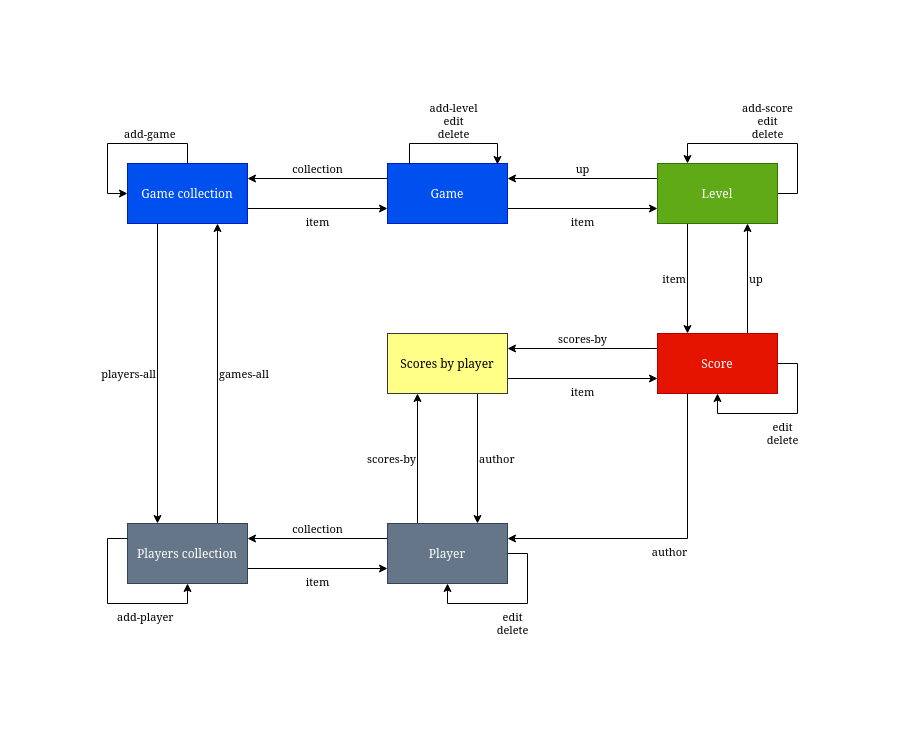

The diagram above was exported from draw.io. Its source (the exported page's mxGraphModel, read from the mxfile embedded in the PNG):
<mxGraphModel dx="1422" dy="724" grid="1" gridSize="10" guides="1" tooltips="1" connect="1" arrows="1" fold="1" page="1" pageScale="1" pageWidth="850" pageHeight="1100" math="0" shadow="0">
  <root>
    <mxCell id="0" />
    <mxCell id="1" parent="0" />
    <mxCell id="6rcwiWT_UB9iDw384iaI-23" value="item" style="edgeStyle=orthogonalEdgeStyle;rounded=0;orthogonalLoop=1;jettySize=auto;html=1;exitX=1;exitY=0.75;exitDx=0;exitDy=0;entryX=0;entryY=0.75;entryDx=0;entryDy=0;verticalAlign=top;labelPosition=center;verticalLabelPosition=bottom;align=center;" edge="1" parent="1" source="6rcwiWT_UB9iDw384iaI-1" target="6rcwiWT_UB9iDw384iaI-2">
      <mxGeometry relative="1" as="geometry" />
    </mxCell>
    <mxCell id="6rcwiWT_UB9iDw384iaI-72" value="players-all" style="edgeStyle=orthogonalEdgeStyle;rounded=0;orthogonalLoop=1;jettySize=auto;html=1;exitX=0.25;exitY=1;exitDx=0;exitDy=0;entryX=0.25;entryY=0;entryDx=0;entryDy=0;verticalAlign=middle;labelPosition=left;verticalLabelPosition=middle;align=right;" edge="1" parent="1" source="6rcwiWT_UB9iDw384iaI-1" target="6rcwiWT_UB9iDw384iaI-10">
      <mxGeometry relative="1" as="geometry" />
    </mxCell>
    <mxCell id="6rcwiWT_UB9iDw384iaI-1" value="Game collection" style="rounded=0;whiteSpace=wrap;html=1;fillColor=#0050ef;strokeColor=#001DBC;fontColor=#ffffff;" vertex="1" parent="1">
      <mxGeometry x="120" y="120" width="120" height="60" as="geometry" />
    </mxCell>
    <mxCell id="6rcwiWT_UB9iDw384iaI-24" value="collection" style="edgeStyle=orthogonalEdgeStyle;rounded=0;orthogonalLoop=1;jettySize=auto;html=1;entryX=1;entryY=0.25;entryDx=0;entryDy=0;verticalAlign=bottom;exitX=0;exitY=0.25;exitDx=0;exitDy=0;labelPosition=center;verticalLabelPosition=top;align=center;" edge="1" parent="1" source="6rcwiWT_UB9iDw384iaI-2" target="6rcwiWT_UB9iDw384iaI-1">
      <mxGeometry relative="1" as="geometry" />
    </mxCell>
    <mxCell id="6rcwiWT_UB9iDw384iaI-25" value="&lt;div&gt;item&lt;/div&gt;&lt;div&gt;&lt;br&gt;&lt;/div&gt;" style="edgeStyle=orthogonalEdgeStyle;rounded=0;orthogonalLoop=1;jettySize=auto;html=1;entryX=0;entryY=0.75;entryDx=0;entryDy=0;verticalAlign=top;exitX=1;exitY=0.75;exitDx=0;exitDy=0;" edge="1" parent="1" source="6rcwiWT_UB9iDw384iaI-2" target="6rcwiWT_UB9iDw384iaI-3">
      <mxGeometry relative="1" as="geometry" />
    </mxCell>
    <mxCell id="6rcwiWT_UB9iDw384iaI-2" value="Game" style="rounded=0;whiteSpace=wrap;html=1;fillColor=#0050ef;strokeColor=#001DBC;fontColor=#ffffff;" vertex="1" parent="1">
      <mxGeometry x="380" y="120" width="120" height="60" as="geometry" />
    </mxCell>
    <mxCell id="6rcwiWT_UB9iDw384iaI-26" value="&lt;div&gt;up&lt;/div&gt;" style="edgeStyle=orthogonalEdgeStyle;rounded=0;orthogonalLoop=1;jettySize=auto;html=1;entryX=1;entryY=0.25;entryDx=0;entryDy=0;verticalAlign=bottom;exitX=0;exitY=0.25;exitDx=0;exitDy=0;labelPosition=center;verticalLabelPosition=top;align=center;" edge="1" parent="1" source="6rcwiWT_UB9iDw384iaI-3" target="6rcwiWT_UB9iDw384iaI-2">
      <mxGeometry relative="1" as="geometry" />
    </mxCell>
    <mxCell id="6rcwiWT_UB9iDw384iaI-39" value="&lt;div&gt;add-score&lt;/div&gt;&lt;div&gt;edit&lt;/div&gt;&lt;div&gt;delete&lt;br&gt;&lt;/div&gt;" style="edgeStyle=orthogonalEdgeStyle;rounded=0;orthogonalLoop=1;jettySize=auto;html=1;exitX=1;exitY=0.5;exitDx=0;exitDy=0;verticalAlign=bottom;entryX=0.25;entryY=0;entryDx=0;entryDy=0;labelPosition=center;verticalLabelPosition=top;align=center;" edge="1" parent="1" source="6rcwiWT_UB9iDw384iaI-3" target="6rcwiWT_UB9iDw384iaI-3">
      <mxGeometry relative="1" as="geometry">
        <mxPoint x="720" y="100" as="targetPoint" />
        <Array as="points">
          <mxPoint x="790" y="150" />
          <mxPoint x="790" y="100" />
          <mxPoint x="680" y="100" />
        </Array>
      </mxGeometry>
    </mxCell>
    <mxCell id="6rcwiWT_UB9iDw384iaI-41" value="item" style="edgeStyle=orthogonalEdgeStyle;rounded=0;orthogonalLoop=1;jettySize=auto;html=1;exitX=0.25;exitY=1;exitDx=0;exitDy=0;entryX=0.25;entryY=0;entryDx=0;entryDy=0;verticalAlign=middle;labelPosition=left;verticalLabelPosition=middle;align=right;" edge="1" parent="1" source="6rcwiWT_UB9iDw384iaI-3" target="6rcwiWT_UB9iDw384iaI-8">
      <mxGeometry relative="1" as="geometry" />
    </mxCell>
    <mxCell id="6rcwiWT_UB9iDw384iaI-3" value="Level" style="rounded=0;whiteSpace=wrap;html=1;fillColor=#60a917;strokeColor=#2D7600;fontColor=#ffffff;" vertex="1" parent="1">
      <mxGeometry x="650" y="120" width="120" height="60" as="geometry" />
    </mxCell>
    <mxCell id="6rcwiWT_UB9iDw384iaI-45" value="item" style="edgeStyle=orthogonalEdgeStyle;rounded=0;orthogonalLoop=1;jettySize=auto;html=1;exitX=1;exitY=0.75;exitDx=0;exitDy=0;entryX=0;entryY=0.75;entryDx=0;entryDy=0;verticalAlign=top;" edge="1" parent="1" source="6rcwiWT_UB9iDw384iaI-7" target="6rcwiWT_UB9iDw384iaI-8">
      <mxGeometry relative="1" as="geometry" />
    </mxCell>
    <mxCell id="6rcwiWT_UB9iDw384iaI-55" value="author" style="edgeStyle=orthogonalEdgeStyle;rounded=0;orthogonalLoop=1;jettySize=auto;html=1;exitX=0.75;exitY=1;exitDx=0;exitDy=0;entryX=0.75;entryY=0;entryDx=0;entryDy=0;verticalAlign=middle;labelPosition=right;verticalLabelPosition=middle;align=left;" edge="1" parent="1" source="6rcwiWT_UB9iDw384iaI-7" target="6rcwiWT_UB9iDw384iaI-9">
      <mxGeometry relative="1" as="geometry" />
    </mxCell>
    <mxCell id="6rcwiWT_UB9iDw384iaI-7" value="Scores by player" style="rounded=0;whiteSpace=wrap;html=1;fillColor=#ffff88;strokeColor=#36393d;" vertex="1" parent="1">
      <mxGeometry x="380" y="290" width="120" height="60" as="geometry" />
    </mxCell>
    <mxCell id="6rcwiWT_UB9iDw384iaI-42" value="up" style="edgeStyle=orthogonalEdgeStyle;rounded=0;orthogonalLoop=1;jettySize=auto;html=1;exitX=0.75;exitY=0;exitDx=0;exitDy=0;entryX=0.75;entryY=1;entryDx=0;entryDy=0;verticalAlign=middle;labelPosition=right;verticalLabelPosition=middle;align=left;" edge="1" parent="1" source="6rcwiWT_UB9iDw384iaI-8" target="6rcwiWT_UB9iDw384iaI-3">
      <mxGeometry relative="1" as="geometry" />
    </mxCell>
    <mxCell id="6rcwiWT_UB9iDw384iaI-44" value="scores-by" style="edgeStyle=orthogonalEdgeStyle;rounded=0;orthogonalLoop=1;jettySize=auto;html=1;exitX=0;exitY=0.25;exitDx=0;exitDy=0;entryX=1;entryY=0.25;entryDx=0;entryDy=0;verticalAlign=bottom;labelPosition=center;verticalLabelPosition=top;align=center;" edge="1" parent="1" source="6rcwiWT_UB9iDw384iaI-8" target="6rcwiWT_UB9iDw384iaI-7">
      <mxGeometry relative="1" as="geometry" />
    </mxCell>
    <mxCell id="6rcwiWT_UB9iDw384iaI-8" value="Score" style="rounded=0;whiteSpace=wrap;html=1;fillColor=#e51400;strokeColor=#B20000;fontColor=#ffffff;" vertex="1" parent="1">
      <mxGeometry x="650" y="290" width="120" height="60" as="geometry" />
    </mxCell>
    <mxCell id="6rcwiWT_UB9iDw384iaI-56" value="scores-by" style="edgeStyle=orthogonalEdgeStyle;rounded=0;orthogonalLoop=1;jettySize=auto;html=1;exitX=0.25;exitY=0;exitDx=0;exitDy=0;entryX=0.25;entryY=1;entryDx=0;entryDy=0;verticalAlign=middle;labelPosition=left;verticalLabelPosition=middle;align=right;" edge="1" parent="1" source="6rcwiWT_UB9iDw384iaI-9" target="6rcwiWT_UB9iDw384iaI-7">
      <mxGeometry relative="1" as="geometry" />
    </mxCell>
    <mxCell id="6rcwiWT_UB9iDw384iaI-69" value="collection" style="edgeStyle=orthogonalEdgeStyle;rounded=0;orthogonalLoop=1;jettySize=auto;html=1;exitX=0;exitY=0.25;exitDx=0;exitDy=0;entryX=1;entryY=0.25;entryDx=0;entryDy=0;verticalAlign=bottom;labelPosition=center;verticalLabelPosition=top;align=center;" edge="1" parent="1" source="6rcwiWT_UB9iDw384iaI-9" target="6rcwiWT_UB9iDw384iaI-10">
      <mxGeometry relative="1" as="geometry" />
    </mxCell>
    <mxCell id="6rcwiWT_UB9iDw384iaI-76" value="author" style="edgeStyle=orthogonalEdgeStyle;rounded=0;orthogonalLoop=1;jettySize=auto;html=1;exitX=0.25;exitY=1;exitDx=0;exitDy=0;entryX=1;entryY=0.25;entryDx=0;entryDy=0;verticalAlign=top;labelPosition=center;verticalLabelPosition=bottom;align=center;" edge="1" parent="1" source="6rcwiWT_UB9iDw384iaI-8" target="6rcwiWT_UB9iDw384iaI-9">
      <mxGeometry relative="1" as="geometry" />
    </mxCell>
    <mxCell id="6rcwiWT_UB9iDw384iaI-9" value="Player" style="rounded=0;whiteSpace=wrap;html=1;fillColor=#647687;strokeColor=#314354;fontColor=#ffffff;" vertex="1" parent="1">
      <mxGeometry x="380" y="480" width="120" height="60" as="geometry" />
    </mxCell>
    <mxCell id="6rcwiWT_UB9iDw384iaI-70" value="item" style="edgeStyle=orthogonalEdgeStyle;rounded=0;orthogonalLoop=1;jettySize=auto;html=1;exitX=1;exitY=0.75;exitDx=0;exitDy=0;entryX=0;entryY=0.75;entryDx=0;entryDy=0;verticalAlign=top;" edge="1" parent="1" source="6rcwiWT_UB9iDw384iaI-10" target="6rcwiWT_UB9iDw384iaI-9">
      <mxGeometry relative="1" as="geometry" />
    </mxCell>
    <mxCell id="6rcwiWT_UB9iDw384iaI-71" value="games-all" style="edgeStyle=orthogonalEdgeStyle;rounded=0;orthogonalLoop=1;jettySize=auto;html=1;exitX=0.75;exitY=0;exitDx=0;exitDy=0;entryX=0.75;entryY=1;entryDx=0;entryDy=0;verticalAlign=middle;labelPosition=right;verticalLabelPosition=middle;align=left;" edge="1" parent="1" source="6rcwiWT_UB9iDw384iaI-10" target="6rcwiWT_UB9iDw384iaI-1">
      <mxGeometry relative="1" as="geometry" />
    </mxCell>
    <mxCell id="6rcwiWT_UB9iDw384iaI-10" value="Players collection" style="rounded=0;whiteSpace=wrap;html=1;fillColor=#647687;strokeColor=#314354;fontColor=#ffffff;" vertex="1" parent="1">
      <mxGeometry x="120" y="480" width="120" height="60" as="geometry" />
    </mxCell>
    <mxCell id="6rcwiWT_UB9iDw384iaI-30" value="&lt;div&gt;add-game&lt;/div&gt;" style="edgeStyle=orthogonalEdgeStyle;rounded=0;orthogonalLoop=1;jettySize=auto;html=1;entryX=0;entryY=0.5;entryDx=0;entryDy=0;verticalAlign=bottom;labelPosition=right;verticalLabelPosition=top;align=left;" edge="1" parent="1" source="6rcwiWT_UB9iDw384iaI-1" target="6rcwiWT_UB9iDw384iaI-1">
      <mxGeometry relative="1" as="geometry">
        <Array as="points">
          <mxPoint x="180" y="100" />
          <mxPoint x="100" y="100" />
          <mxPoint x="100" y="150" />
        </Array>
      </mxGeometry>
    </mxCell>
    <mxCell id="6rcwiWT_UB9iDw384iaI-31" value="&lt;div&gt;add-level&lt;br&gt;&lt;/div&gt;&lt;div&gt;edit&lt;/div&gt;&lt;div&gt;delete&lt;br&gt;&lt;/div&gt;" style="edgeStyle=orthogonalEdgeStyle;rounded=0;orthogonalLoop=1;jettySize=auto;html=1;verticalAlign=bottom;exitX=0.183;exitY=0.017;exitDx=0;exitDy=0;exitPerimeter=0;labelPosition=center;verticalLabelPosition=top;align=center;" edge="1" parent="1" source="6rcwiWT_UB9iDw384iaI-2">
      <mxGeometry relative="1" as="geometry">
        <mxPoint x="490" y="121" as="targetPoint" />
      </mxGeometry>
    </mxCell>
    <mxCell id="6rcwiWT_UB9iDw384iaI-46" value="&lt;div&gt;edit&lt;/div&gt;&lt;div&gt;delete&lt;br&gt;&lt;/div&gt;" style="edgeStyle=orthogonalEdgeStyle;rounded=0;orthogonalLoop=1;jettySize=auto;html=1;exitX=1;exitY=0.5;exitDx=0;exitDy=0;entryX=0.5;entryY=1;entryDx=0;entryDy=0;verticalAlign=top;" edge="1" parent="1" source="6rcwiWT_UB9iDw384iaI-8" target="6rcwiWT_UB9iDw384iaI-8">
      <mxGeometry relative="1" as="geometry" />
    </mxCell>
    <mxCell id="6rcwiWT_UB9iDw384iaI-73" value="&lt;div&gt;edit&lt;/div&gt;&lt;div&gt;delete&lt;/div&gt;" style="edgeStyle=orthogonalEdgeStyle;rounded=0;orthogonalLoop=1;jettySize=auto;html=1;exitX=1;exitY=0.5;exitDx=0;exitDy=0;entryX=0.5;entryY=1;entryDx=0;entryDy=0;verticalAlign=top;labelPosition=center;verticalLabelPosition=bottom;align=center;" edge="1" parent="1" source="6rcwiWT_UB9iDw384iaI-9" target="6rcwiWT_UB9iDw384iaI-9">
      <mxGeometry relative="1" as="geometry" />
    </mxCell>
    <mxCell id="6rcwiWT_UB9iDw384iaI-75" value="add-player" style="edgeStyle=orthogonalEdgeStyle;rounded=0;orthogonalLoop=1;jettySize=auto;html=1;exitX=0;exitY=0.25;exitDx=0;exitDy=0;entryX=0.5;entryY=1;entryDx=0;entryDy=0;verticalAlign=top;labelPosition=right;verticalLabelPosition=bottom;align=left;" edge="1" parent="1" source="6rcwiWT_UB9iDw384iaI-10" target="6rcwiWT_UB9iDw384iaI-10">
      <mxGeometry relative="1" as="geometry" />
    </mxCell>
  </root>
</mxGraphModel>